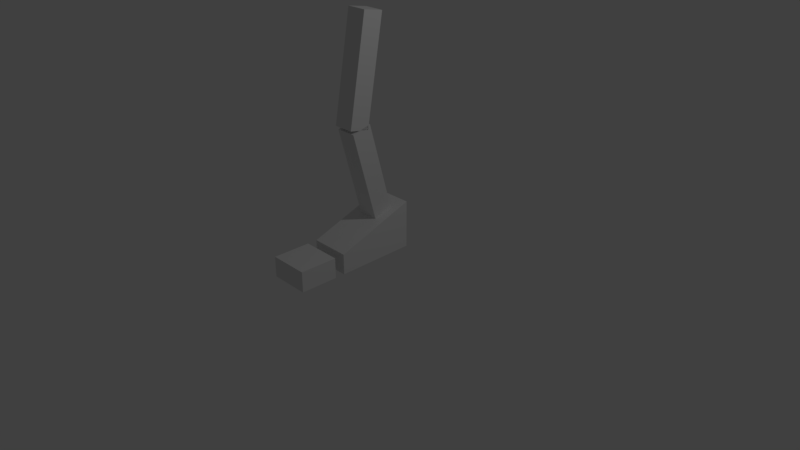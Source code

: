 # Source: RigPierna_V01.blend  (saved by Blender 2.79.0; exported with 4.5.12 LTS)
import bpy
from mathutils import Matrix  # noqa: F401  (used for matrix-valued properties, if any)

bpy.ops.wm.read_factory_settings(use_empty=True)
scene = bpy.context.scene
scene.name = 'Scene'

# ---- collections
col_collection_1 = bpy.data.collections.new('Collection 1'); scene.collection.children.link(col_collection_1)

# ---- materials (node trees are filled in below, after node groups)
mat_material = bpy.data.materials.new('Material')
mat_material.alpha_threshold = 0.0
mat_material.use_transparent_shadow = False
mat_material.roughness = 0.5
mat_material.line_color = (0.0, 0.0, 0.0, 1.0)

# ---- material node trees

# ---- world
world_world = bpy.data.worlds.new('World'); scene.world = world_world
world_world.color = (0.05088, 0.05088, 0.05088)
world_world.use_sun_shadow = False
world_world.sun_shadow_jitter_overblur = 0.0
world_world.cycles.sampling_method = 'MANUAL'

# ---- cameras
cam_camera = bpy.data.cameras.new('Camera')
cam_camera.clip_end = 100.0
cam_camera.lens = 35.0
cam_camera.sensor_width = 32.0
cam_camera.sensor_height = 18.0
cam_camera.ortho_scale = 7.314
cam_camera.dof.focus_distance = 0.0
cam_camera.dof.aperture_fstop = 128.0

# ---- lights
light_lamp = bpy.data.lights.new('Lamp', 'POINT')
light_lamp.transmission_factor = 0.0
light_lamp.cutoff_distance = 30.0
light_lamp.energy = 100.0
light_lamp.shadow_buffer_clip_start = 1.001
light_lamp.shadow_soft_size = 0.1
light_lamp.shadow_maximum_resolution = 0.006
light_lamp.use_absolute_resolution = True

# ---- meshes
me_cube_002 = bpy.data.meshes.new('Cube.002')
me_cube_002.from_pydata([(1.0, 1.0, -0.5045), (1.0, -1.0, -0.5045), (-1.0, -1.0, -0.5045), (-1.0, 1.0, -0.5045), (1.0, 0.8902, 1.0), (1.0, -3.766, 1.0), (-1.0, -3.766, 1.0), (-1.0, 0.8902, 1.0), (-1.0, 1.0, -1.409), (-1.0, -1.0, -1.409), (1.0, -1.0, -1.409), (1.0, 1.0, -1.409), (1.0, 1.0, -0.6925), (1.0, -1.0, -0.6925), (-1.0, 1.0, -0.6925), (-1.0, -1.0, -0.6925)], [], [(12, 13, 10, 11), (4, 7, 6, 5), (0, 4, 5, 1), (1, 5, 6, 2), (2, 6, 7, 3), (4, 0, 3, 7), (15, 14, 8, 9), (11, 10, 9, 8), (13, 15, 9, 10), (14, 12, 11, 8), (0, 1, 2, 3), (12, 14, 15, 13)])
me_cube_002.materials.append(mat_material)
me_cube_002.use_remesh_preserve_volume = False
me_cube_002.use_remesh_preserve_attributes = False
me_cube_002.use_mirror_vertex_groups = False
me_cube_002.update()
me_cube_001 = bpy.data.meshes.new('Cube.001')
me_cube_001.from_pydata([(1.0, 1.0, -1.0), (1.0, -1.0, -1.0), (-1.0, -1.0, -1.0), (-1.0, 1.0, -1.0), (1.0, 1.0, 1.0), (1.0, -1.0, 1.0), (-1.0, -1.0, 1.0), (-1.0, 1.0, 1.0)], [], [(0, 1, 2, 3), (4, 7, 6, 5), (0, 4, 5, 1), (1, 5, 6, 2), (2, 6, 7, 3), (4, 0, 3, 7)])
me_cube_001.materials.append(mat_material)
me_cube_001.use_remesh_preserve_volume = False
me_cube_001.use_remesh_preserve_attributes = False
me_cube_001.use_mirror_vertex_groups = False
me_cube_001.update()
me_cube = bpy.data.meshes.new('Cube')
me_cube.from_pydata([(1.0, 1.0, -1.0), (1.0, -1.0, -1.0), (-1.0, -1.0, -1.0), (-1.0, 1.0, -1.0), (1.0, 1.0, 1.0), (1.0, -1.0, 1.0), (-1.0, -1.0, 1.0), (-1.0, 1.0, 1.0)], [], [(0, 1, 2, 3), (4, 7, 6, 5), (0, 4, 5, 1), (1, 5, 6, 2), (2, 6, 7, 3), (4, 0, 3, 7)])
me_cube.materials.append(mat_material)
me_cube.use_remesh_preserve_volume = False
me_cube.use_remesh_preserve_attributes = False
me_cube.use_mirror_vertex_groups = False
me_cube.update()
arm_armature = bpy.data.armatures.new('Armature')  # bones are not reproduced

# ---- objects
ob_armature = bpy.data.objects.new('Armature', arm_armature)
ob_cube_002 = bpy.data.objects.new('Cube.002', me_cube_002)
ob_cube_001 = bpy.data.objects.new('Cube.001', me_cube_001)
ob_cube = bpy.data.objects.new('Cube', me_cube)
ob_lamp = bpy.data.objects.new('Lamp', light_lamp)
ob_camera = bpy.data.objects.new('Camera', cam_camera)

# ---- transforms, parenting, visibility, modifiers, constraints
ob_armature.location = (0.0, 0.0, 0.0)
ob_armature.show_in_front = True
ob_armature.lineart.crease_threshold = 0.0
ob_cube_002.parent = ob_armature
ob_cube_002.location = (-4.24e-16, -0.286, 0.19)
ob_cube_002.rotation_euler = (-1.571, -2.22e-16, 2.22e-16)
ob_cube_002.scale = (0.2624, 0.1352, 0.697)
ob_cube_002.lock_rotations_4d = False
ob_cube_002.empty_display_type = 'ARROWS'
ob_cube_002.lineart.crease_threshold = 0.0
_vg = ob_cube_002.vertex_groups.new(name='Bone')
_vg = ob_cube_002.vertex_groups.new(name='Bone.003')
for _i, _w in zip([1, 2, 4, 5, 6, 7], [0.03924, 0.03924, 0.8294, 0.9102, 0.9102, 0.8294]): _vg.add([_i], _w, 'REPLACE')
_vg = ob_cube_002.vertex_groups.new(name='Bone.001')
for _i, _w in zip([0, 1, 2, 3, 4, 5, 6, 7, 12, 14], [1.0, 1.0, 0.9892, 1.0, 1.0, 0.9991, 1.0, 0.9801, 0.0, 0.0]): _vg.add([_i], _w, 'REPLACE')
_vg = ob_cube_002.vertex_groups.new(name='Bone.002')
for _i, _w in zip([1, 8, 9, 10, 11, 12, 13, 14, 15], [0.9896, 1.0, 0.9986, 1.0, 1.0, 1.0, 1.0, 1.0, 1.0]): _vg.add([_i], _w, 'REPLACE')
_vg = ob_cube_002.vertex_groups.new(name='Bone.010')
for _i, _w in zip([0, 1, 2, 3, 4, 7, 8, 9, 10, 11, 12, 13, 14, 15], [0.9093, 0.4917, 0.4917, 0.9093, 0.8514, 0.8514, 0.9207, 0.5125, 0.5125, 0.9207, 0.9142, 0.4994, 0.9142, 0.4994]): _vg.add([_i], _w, 'REPLACE')
_vg = ob_cube_002.vertex_groups.new(name='Bone.009')
for _i, _w in zip([8, 11], [0.3131, 0.3131]): _vg.add([_i], _w, 'REPLACE')
_vg = ob_cube_002.vertex_groups.new(name='Bone.007')
_vg = ob_cube_002.vertex_groups.new(name='IKToe')
for _i, _w in zip([8, 9, 10, 11], [0.4787, 0.5302, 0.5302, 0.4787]): _vg.add([_i], _w, 'REPLACE')
_vg = ob_cube_002.vertex_groups.new(name='IKAnkle')
for _i, _w in zip([0, 1, 2, 3, 12, 13, 14, 15], [0.3969, 0.4351, 0.4351, 0.3969, 0.4772, 0.517, 0.4772, 0.517]): _vg.add([_i], _w, 'REPLACE')
_vg = ob_cube_002.vertex_groups.new(name='IKFoot')
for _i, _w in zip([5, 6], [0.0591, 0.0591]): _vg.add([_i], _w, 'REPLACE')
_vg = ob_cube_002.vertex_groups.new(name='Knee')
_m = ob_cube_002.modifiers.new('Armature', 'ARMATURE')
_m.object = ob_armature
ob_cube_001.parent = ob_armature
ob_cube_001.location = (-2.208e-16, -0.01538, 1.105)
ob_cube_001.rotation_euler = (0.268, 5.879e-17, 7.925e-18)
ob_cube_001.scale = (0.1352, 0.1352, 0.697)
ob_cube_001.lock_rotations_4d = False
ob_cube_001.empty_display_type = 'ARROWS'
ob_cube_001.lineart.crease_threshold = 0.0
_vg = ob_cube_001.vertex_groups.new(name='Bone')
_vg.add([4, 5, 6, 7], 1.0, 'REPLACE')
_vg = ob_cube_001.vertex_groups.new(name='Bone.003')
for _i, _w in zip([0, 1, 2, 3, 4, 5, 6, 7], [0.9999, 0.9955, 0.9955, 0.9999, 1.0, 1.0, 1.0, 1.0]): _vg.add([_i], _w, 'REPLACE')
_vg = ob_cube_001.vertex_groups.new(name='Bone.001')
for _i, _w in zip([0, 1, 2, 3], [0.9963, 1.0, 1.0, 0.9963]): _vg.add([_i], _w, 'REPLACE')
_vg = ob_cube_001.vertex_groups.new(name='Bone.002')
_vg = ob_cube_001.vertex_groups.new(name='Bone.010')
for _i, _w in zip([0, 1, 2, 3], [0.1476, 0.403, 0.403, 0.1476]): _vg.add([_i], _w, 'REPLACE')
_vg = ob_cube_001.vertex_groups.new(name='Bone.009')
_vg = ob_cube_001.vertex_groups.new(name='Bone.007')
_vg = ob_cube_001.vertex_groups.new(name='IKToe')
_vg = ob_cube_001.vertex_groups.new(name='IKAnkle')
_vg = ob_cube_001.vertex_groups.new(name='IKFoot')
for _i, _w in zip([0, 1, 2, 3], [0.9367, 0.7572, 0.7572, 0.9367]): _vg.add([_i], _w, 'REPLACE')
_vg = ob_cube_001.vertex_groups.new(name='Knee')
_m = ob_cube_001.modifiers.new('Armature', 'ARMATURE')
_m.object = ob_armature
ob_cube.parent = ob_armature
ob_cube.location = (7.969e-17, -0.1128, 2.458)
ob_cube.rotation_euler = (-0.1733, -3.828e-17, 3.325e-18)
ob_cube.scale = (0.1352, 0.1352, 0.697)
ob_cube.lock_rotations_4d = False
ob_cube.empty_display_type = 'ARROWS'
ob_cube.lineart.crease_threshold = 0.0
_vg = ob_cube.vertex_groups.new(name='Bone')
_vg.add([0, 1, 2, 3, 4, 5, 6, 7], 1.0, 'REPLACE')
_vg = ob_cube.vertex_groups.new(name='Bone.003')
_vg.add([0, 1, 2, 3], 1.0, 'REPLACE')
_vg = ob_cube.vertex_groups.new(name='Bone.001')
_vg = ob_cube.vertex_groups.new(name='Bone.002')
_vg = ob_cube.vertex_groups.new(name='Bone.010')
_vg = ob_cube.vertex_groups.new(name='Bone.009')
_vg = ob_cube.vertex_groups.new(name='Bone.007')
_vg = ob_cube.vertex_groups.new(name='IKToe')
_vg = ob_cube.vertex_groups.new(name='IKAnkle')
_vg = ob_cube.vertex_groups.new(name='IKFoot')
_vg = ob_cube.vertex_groups.new(name='Knee')
_m = ob_cube.modifiers.new('Armature', 'ARMATURE')
_m.object = ob_armature
ob_lamp.location = (4.076, 1.005, 5.904)
ob_lamp.rotation_euler = (0.6503, 0.05522, 1.866)
ob_lamp.lock_rotations_4d = False
ob_lamp.empty_display_type = 'ARROWS'
ob_lamp.color = (0.0, 0.0, 0.0, 0.0)
ob_lamp.lineart.crease_threshold = 0.0
ob_camera.location = (7.481, -6.508, 5.344)
ob_camera.rotation_euler = (1.109, 0.0, 0.8149)
ob_camera.lock_rotations_4d = False
ob_camera.empty_display_type = 'ARROWS'
ob_camera.color = (0.0, 0.0, 0.0, 0.0)
ob_camera.display_type = 'WIRE'
ob_camera.lineart.crease_threshold = 0.0

# ---- collection membership
col_collection_1.objects.link(ob_armature)
col_collection_1.objects.link(ob_cube_002)
col_collection_1.objects.link(ob_cube_001)
col_collection_1.objects.link(ob_cube)
col_collection_1.objects.link(ob_lamp)
col_collection_1.objects.link(ob_camera)

# ---- scene / render settings (as saved in the file)
scene.camera = ob_camera
scene.frame_start = 0; scene.frame_end = 30; scene.frame_set(16)
scene.render.engine = 'BLENDER_EEVEE_NEXT'
scene.render.resolution_percentage = 50
scene.render.dither_intensity = 0.0
scene.cycles.use_denoising = False
scene.cycles.samples = 128
scene.cycles.sampling_pattern = 'TABULATED_SOBOL'
scene.cycles.use_adaptive_sampling = False
scene.cycles.use_light_tree = False
scene.cycles.blur_glossy = 0.0
scene.cycles.sample_clamp_indirect = 0.0
scene.view_settings.view_transform = 'Standard'
bpy.context.view_layer.update()
